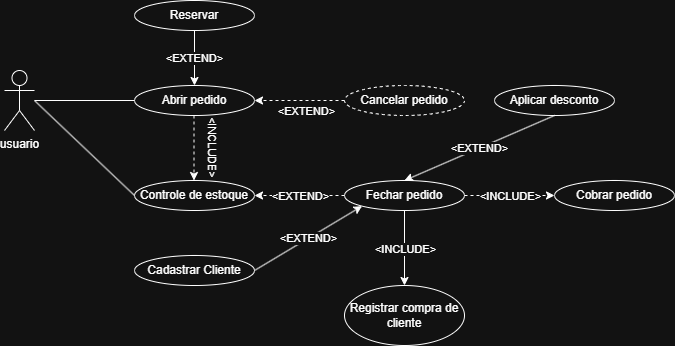

The diagram above was exported from draw.io. Its source (the exported page's mxGraphModel, read from the mxfile embedded in the PNG):
<mxGraphModel dx="932" dy="734" grid="1" gridSize="10" guides="1" tooltips="1" connect="1" arrows="1" fold="1" page="1" pageScale="1" pageWidth="827" pageHeight="1169" math="0" shadow="0">
  <root>
    <mxCell id="0" />
    <mxCell id="1" parent="0" />
    <mxCell id="DQZ0YMYpFtLdQfw3UQZ3-1" parent="1" style="shape=umlActor;verticalLabelPosition=bottom;verticalAlign=top;html=1;outlineConnect=0;" value="&lt;div&gt;usuario&lt;/div&gt;" vertex="1">
      <mxGeometry height="60" width="30" x="80" y="180" as="geometry" />
    </mxCell>
    <mxCell id="DQZ0YMYpFtLdQfw3UQZ3-2" parent="1" style="ellipse;whiteSpace=wrap;html=1;" value="Abrir pedido" vertex="1">
      <mxGeometry height="30" width="120" x="210" y="195" as="geometry" />
    </mxCell>
    <mxCell id="DQZ0YMYpFtLdQfw3UQZ3-3" parent="1" style="ellipse;whiteSpace=wrap;html=1;" value="Controle de estoque" vertex="1">
      <mxGeometry height="30" width="120" x="210" y="290" as="geometry" />
    </mxCell>
    <mxCell id="DQZ0YMYpFtLdQfw3UQZ3-4" parent="1" style="ellipse;whiteSpace=wrap;html=1;" value="Fechar pedido" vertex="1">
      <mxGeometry height="30" width="120" x="420" y="290" as="geometry" />
    </mxCell>
    <mxCell id="DQZ0YMYpFtLdQfw3UQZ3-5" parent="1" style="ellipse;whiteSpace=wrap;html=1;" value="Cobrar pedido" vertex="1">
      <mxGeometry height="30" width="120" x="630" y="290" as="geometry" />
    </mxCell>
    <mxCell id="DQZ0YMYpFtLdQfw3UQZ3-6" edge="1" parent="1" source="DQZ0YMYpFtLdQfw3UQZ3-1" style="endArrow=none;html=1;rounded=0;entryX=0;entryY=0.5;entryDx=0;entryDy=0;" target="DQZ0YMYpFtLdQfw3UQZ3-2" value="">
      <mxGeometry height="50" relative="1" width="50" as="geometry">
        <mxPoint x="420" y="400" as="sourcePoint" />
        <mxPoint x="470" y="350" as="targetPoint" />
      </mxGeometry>
    </mxCell>
    <mxCell id="DQZ0YMYpFtLdQfw3UQZ3-7" edge="1" parent="1" style="endArrow=none;html=1;rounded=1;entryX=0;entryY=0.5;entryDx=0;entryDy=0;curved=0;" target="DQZ0YMYpFtLdQfw3UQZ3-3" value="">
      <mxGeometry height="50" relative="1" width="50" as="geometry">
        <mxPoint x="110" y="210" as="sourcePoint" />
        <mxPoint x="470" y="350" as="targetPoint" />
      </mxGeometry>
    </mxCell>
    <mxCell id="DQZ0YMYpFtLdQfw3UQZ3-8" edge="1" parent="1" style="endArrow=classic;html=1;rounded=0;dashed=1;entryX=0.5;entryY=0;entryDx=0;entryDy=0;exitX=0.5;exitY=1;exitDx=0;exitDy=0;" value="">
      <mxGeometry relative="1" as="geometry">
        <mxPoint x="269.5" y="225" as="sourcePoint" />
        <mxPoint x="269.5" y="290" as="targetPoint" />
      </mxGeometry>
    </mxCell>
    <mxCell id="DQZ0YMYpFtLdQfw3UQZ3-9" connectable="0" parent="DQZ0YMYpFtLdQfw3UQZ3-8" style="edgeLabel;resizable=0;html=1;;align=left;verticalAlign=bottom;dashed=1;rotation=90;" value="&amp;lt;INCLUDE&amp;gt;" vertex="1">
      <mxGeometry relative="1" x="-1" as="geometry">
        <mxPoint x="10" as="offset" />
      </mxGeometry>
    </mxCell>
    <mxCell id="DQZ0YMYpFtLdQfw3UQZ3-10" parent="1" style="ellipse;whiteSpace=wrap;html=1;dashed=1;" value="Cancelar pedido" vertex="1">
      <mxGeometry height="30" width="120" x="420" y="195" as="geometry" />
    </mxCell>
    <mxCell id="DQZ0YMYpFtLdQfw3UQZ3-11" edge="1" parent="1" source="DQZ0YMYpFtLdQfw3UQZ3-10" style="endArrow=classic;html=1;rounded=0;dashed=1;exitX=0;exitY=0.5;exitDx=0;exitDy=0;entryX=1;entryY=0.5;entryDx=0;entryDy=0;" target="DQZ0YMYpFtLdQfw3UQZ3-2" value="">
      <mxGeometry relative="1" as="geometry">
        <mxPoint x="240" y="360" as="sourcePoint" />
        <mxPoint x="340" y="360" as="targetPoint" />
      </mxGeometry>
    </mxCell>
    <mxCell id="DQZ0YMYpFtLdQfw3UQZ3-12" connectable="0" parent="DQZ0YMYpFtLdQfw3UQZ3-11" style="edgeLabel;html=1;align=center;verticalAlign=middle;resizable=0;points=[];dashed=1;" value="&amp;lt;EXTEND&amp;gt;" vertex="1">
      <mxGeometry relative="1" x="-0.125" y="1" as="geometry">
        <mxPoint y="9" as="offset" />
      </mxGeometry>
    </mxCell>
    <mxCell id="DQZ0YMYpFtLdQfw3UQZ3-13" edge="1" parent="1" source="DQZ0YMYpFtLdQfw3UQZ3-4" style="endArrow=classic;html=1;rounded=0;dashed=1;exitX=1;exitY=0.5;exitDx=0;exitDy=0;entryX=0;entryY=0.5;entryDx=0;entryDy=0;" value="">
      <mxGeometry relative="1" as="geometry">
        <mxPoint x="340" y="390" as="sourcePoint" />
        <mxPoint x="630" y="305" as="targetPoint" />
      </mxGeometry>
    </mxCell>
    <mxCell id="DQZ0YMYpFtLdQfw3UQZ3-14" connectable="0" parent="DQZ0YMYpFtLdQfw3UQZ3-13" style="edgeLabel;resizable=0;html=1;;align=center;verticalAlign=middle;dashed=1;" value="&amp;lt;INCLUDE&amp;gt;" vertex="1">
      <mxGeometry relative="1" as="geometry" />
    </mxCell>
    <mxCell id="DQZ0YMYpFtLdQfw3UQZ3-15" edge="1" parent="1" source="DQZ0YMYpFtLdQfw3UQZ3-4" style="endArrow=classic;html=1;rounded=0;dashed=1;exitX=0;exitY=0.5;exitDx=0;exitDy=0;entryX=1;entryY=0.5;entryDx=0;entryDy=0;" target="DQZ0YMYpFtLdQfw3UQZ3-3" value="">
      <mxGeometry relative="1" as="geometry">
        <mxPoint x="450" y="230" as="sourcePoint" />
        <mxPoint x="410" y="250" as="targetPoint" />
      </mxGeometry>
    </mxCell>
    <mxCell id="DQZ0YMYpFtLdQfw3UQZ3-16" connectable="0" parent="DQZ0YMYpFtLdQfw3UQZ3-15" style="edgeLabel;resizable=0;html=1;;align=center;verticalAlign=middle;dashed=1;" value="&amp;lt;EXTEND&amp;gt;" vertex="1">
      <mxGeometry relative="1" as="geometry" />
    </mxCell>
    <mxCell id="DQZ0YMYpFtLdQfw3UQZ3-17" parent="1" style="ellipse;whiteSpace=wrap;html=1;" value="Reservar" vertex="1">
      <mxGeometry height="30" width="120" x="210" y="110" as="geometry" />
    </mxCell>
    <mxCell id="DQZ0YMYpFtLdQfw3UQZ3-18" edge="1" parent="1" source="DQZ0YMYpFtLdQfw3UQZ3-17" style="endArrow=classic;html=1;rounded=0;exitX=0.5;exitY=1;exitDx=0;exitDy=0;entryX=0.5;entryY=0;entryDx=0;entryDy=0;" target="DQZ0YMYpFtLdQfw3UQZ3-2" value="&amp;lt;EXTEND&amp;gt;">
      <mxGeometry relative="1" as="geometry">
        <mxPoint x="340" y="150" as="sourcePoint" />
        <mxPoint x="440" y="150" as="targetPoint" />
      </mxGeometry>
    </mxCell>
    <mxCell id="DQZ0YMYpFtLdQfw3UQZ3-19" parent="1" style="ellipse;whiteSpace=wrap;html=1;" value="Cadastrar Cliente" vertex="1">
      <mxGeometry height="30" width="120" x="210" y="365" as="geometry" />
    </mxCell>
    <mxCell id="DQZ0YMYpFtLdQfw3UQZ3-20" parent="1" style="ellipse;whiteSpace=wrap;html=1;" value="Registrar compra de cliente" vertex="1">
      <mxGeometry height="60" width="120" x="420" y="395" as="geometry" />
    </mxCell>
    <mxCell id="DQZ0YMYpFtLdQfw3UQZ3-21" edge="1" parent="1" source="DQZ0YMYpFtLdQfw3UQZ3-4" style="endArrow=classic;html=1;rounded=0;exitX=0.5;exitY=1;exitDx=0;exitDy=0;entryX=0.5;entryY=0;entryDx=0;entryDy=0;" target="DQZ0YMYpFtLdQfw3UQZ3-20" value="">
      <mxGeometry relative="1" as="geometry">
        <mxPoint x="340" y="290" as="sourcePoint" />
        <mxPoint x="440" y="290" as="targetPoint" />
      </mxGeometry>
    </mxCell>
    <mxCell id="DQZ0YMYpFtLdQfw3UQZ3-22" connectable="0" parent="DQZ0YMYpFtLdQfw3UQZ3-21" style="edgeLabel;resizable=0;html=1;;align=center;verticalAlign=middle;" value="&amp;lt;INCLUDE&amp;gt;" vertex="1">
      <mxGeometry relative="1" as="geometry" />
    </mxCell>
    <mxCell id="DQZ0YMYpFtLdQfw3UQZ3-23" parent="1" style="ellipse;whiteSpace=wrap;html=1;" value="Aplicar desconto" vertex="1">
      <mxGeometry height="30" width="120" x="570" y="195" as="geometry" />
    </mxCell>
    <mxCell id="DQZ0YMYpFtLdQfw3UQZ3-24" edge="1" parent="1" source="DQZ0YMYpFtLdQfw3UQZ3-23" style="endArrow=classic;html=1;rounded=0;exitX=0.5;exitY=1;exitDx=0;exitDy=0;entryX=0.5;entryY=0;entryDx=0;entryDy=0;" target="DQZ0YMYpFtLdQfw3UQZ3-4" value="&amp;lt;EXTEND&amp;gt;">
      <mxGeometry relative="1" as="geometry">
        <mxPoint x="680" y="250" as="sourcePoint" />
        <mxPoint x="780" y="250" as="targetPoint" />
      </mxGeometry>
    </mxCell>
    <mxCell id="DQZ0YMYpFtLdQfw3UQZ3-25" edge="1" parent="1" source="DQZ0YMYpFtLdQfw3UQZ3-19" style="endArrow=classic;html=1;rounded=0;exitX=1;exitY=0.5;exitDx=0;exitDy=0;entryX=0;entryY=1;entryDx=0;entryDy=0;" target="DQZ0YMYpFtLdQfw3UQZ3-4" value="&amp;lt;EXTEND&amp;gt;">
      <mxGeometry relative="1" as="geometry">
        <mxPoint x="390" y="360" as="sourcePoint" />
        <mxPoint x="490" y="360" as="targetPoint" />
      </mxGeometry>
    </mxCell>
  </root>
</mxGraphModel>